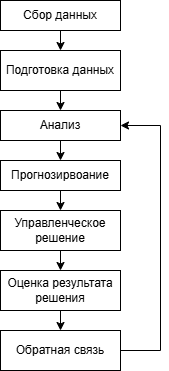

The diagram above was exported from draw.io. Its source (the exported page's mxGraphModel, read from the mxfile embedded in the PNG):
<mxGraphModel dx="1022" dy="530" grid="1" gridSize="10" guides="1" tooltips="1" connect="1" arrows="1" fold="1" page="1" pageScale="1" pageWidth="827" pageHeight="1169" math="0" shadow="0">
  <root>
    <mxCell id="0" />
    <mxCell id="1" parent="0" />
    <mxCell id="R59ux1YcBvfGqsPcSO9Y-1" parent="1" style="rounded=0;whiteSpace=wrap;html=1;" value="Сбор данных" vertex="1">
      <mxGeometry height="30" width="120" x="360" y="110" as="geometry" />
    </mxCell>
    <mxCell id="R59ux1YcBvfGqsPcSO9Y-2" parent="1" style="rounded=0;whiteSpace=wrap;html=1;" value="Подготовка данных" vertex="1">
      <mxGeometry height="40" width="120" x="360" y="160" as="geometry" />
    </mxCell>
    <mxCell id="R59ux1YcBvfGqsPcSO9Y-3" parent="1" style="rounded=0;whiteSpace=wrap;html=1;" value="Анализ" vertex="1">
      <mxGeometry height="30" width="120" x="360" y="220" as="geometry" />
    </mxCell>
    <mxCell id="R59ux1YcBvfGqsPcSO9Y-4" parent="1" style="rounded=0;whiteSpace=wrap;html=1;" value="Прогнозирвоание" vertex="1">
      <mxGeometry height="30" width="120" x="360" y="270" as="geometry" />
    </mxCell>
    <mxCell id="R59ux1YcBvfGqsPcSO9Y-5" parent="1" style="rounded=0;whiteSpace=wrap;html=1;" value="Управленческое решение" vertex="1">
      <mxGeometry height="40" width="120" x="360" y="320" as="geometry" />
    </mxCell>
    <mxCell id="R59ux1YcBvfGqsPcSO9Y-6" parent="1" style="rounded=0;whiteSpace=wrap;html=1;" value="Оценка результата решения" vertex="1">
      <mxGeometry height="40" width="120" x="360" y="380" as="geometry" />
    </mxCell>
    <mxCell id="R59ux1YcBvfGqsPcSO9Y-7" parent="1" style="rounded=0;whiteSpace=wrap;html=1;" value="Обратная связь" vertex="1">
      <mxGeometry height="40" width="120" x="360" y="440" as="geometry" />
    </mxCell>
    <mxCell id="R59ux1YcBvfGqsPcSO9Y-8" edge="1" parent="1" source="R59ux1YcBvfGqsPcSO9Y-1" style="endArrow=classic;html=1;rounded=0;exitX=0.5;exitY=1;exitDx=0;exitDy=0;entryX=0.5;entryY=0;entryDx=0;entryDy=0;" target="R59ux1YcBvfGqsPcSO9Y-2" value="">
      <mxGeometry height="50" relative="1" width="50" as="geometry">
        <mxPoint x="390" y="320" as="sourcePoint" />
        <mxPoint x="440" y="270" as="targetPoint" />
      </mxGeometry>
    </mxCell>
    <mxCell id="R59ux1YcBvfGqsPcSO9Y-9" edge="1" parent="1" source="R59ux1YcBvfGqsPcSO9Y-2" style="endArrow=classic;html=1;rounded=0;exitX=0.5;exitY=1;exitDx=0;exitDy=0;entryX=0.5;entryY=0;entryDx=0;entryDy=0;" target="R59ux1YcBvfGqsPcSO9Y-3" value="">
      <mxGeometry height="50" relative="1" width="50" as="geometry">
        <mxPoint x="390" y="320" as="sourcePoint" />
        <mxPoint x="440" y="270" as="targetPoint" />
      </mxGeometry>
    </mxCell>
    <mxCell id="R59ux1YcBvfGqsPcSO9Y-10" edge="1" parent="1" source="R59ux1YcBvfGqsPcSO9Y-3" style="endArrow=classic;html=1;rounded=0;exitX=0.5;exitY=1;exitDx=0;exitDy=0;entryX=0.5;entryY=0;entryDx=0;entryDy=0;" target="R59ux1YcBvfGqsPcSO9Y-4" value="">
      <mxGeometry height="50" relative="1" width="50" as="geometry">
        <mxPoint x="390" y="320" as="sourcePoint" />
        <mxPoint x="440" y="270" as="targetPoint" />
      </mxGeometry>
    </mxCell>
    <mxCell id="R59ux1YcBvfGqsPcSO9Y-11" edge="1" parent="1" source="R59ux1YcBvfGqsPcSO9Y-4" style="endArrow=classic;html=1;rounded=0;exitX=0.5;exitY=1;exitDx=0;exitDy=0;entryX=0.5;entryY=0;entryDx=0;entryDy=0;" target="R59ux1YcBvfGqsPcSO9Y-5" value="">
      <mxGeometry height="50" relative="1" width="50" as="geometry">
        <mxPoint x="390" y="320" as="sourcePoint" />
        <mxPoint x="440" y="270" as="targetPoint" />
      </mxGeometry>
    </mxCell>
    <mxCell id="R59ux1YcBvfGqsPcSO9Y-12" edge="1" parent="1" source="R59ux1YcBvfGqsPcSO9Y-5" style="endArrow=classic;html=1;rounded=0;exitX=0.5;exitY=1;exitDx=0;exitDy=0;entryX=0.5;entryY=0;entryDx=0;entryDy=0;" target="R59ux1YcBvfGqsPcSO9Y-6" value="">
      <mxGeometry height="50" relative="1" width="50" as="geometry">
        <mxPoint x="390" y="320" as="sourcePoint" />
        <mxPoint x="440" y="270" as="targetPoint" />
      </mxGeometry>
    </mxCell>
    <mxCell id="R59ux1YcBvfGqsPcSO9Y-13" edge="1" parent="1" source="R59ux1YcBvfGqsPcSO9Y-6" style="endArrow=classic;html=1;rounded=0;exitX=0.5;exitY=1;exitDx=0;exitDy=0;" target="R59ux1YcBvfGqsPcSO9Y-7" value="">
      <mxGeometry height="50" relative="1" width="50" as="geometry">
        <mxPoint x="390" y="320" as="sourcePoint" />
        <mxPoint x="440" y="270" as="targetPoint" />
      </mxGeometry>
    </mxCell>
    <mxCell id="R59ux1YcBvfGqsPcSO9Y-14" edge="1" parent="1" source="R59ux1YcBvfGqsPcSO9Y-7" style="endArrow=classic;html=1;rounded=0;exitX=1;exitY=0.5;exitDx=0;exitDy=0;entryX=1;entryY=0.5;entryDx=0;entryDy=0;" target="R59ux1YcBvfGqsPcSO9Y-3" value="">
      <mxGeometry height="50" relative="1" width="50" as="geometry">
        <Array as="points">
          <mxPoint x="520" y="460" />
          <mxPoint x="520" y="235" />
        </Array>
        <mxPoint x="390" y="320" as="sourcePoint" />
        <mxPoint x="670" y="260" as="targetPoint" />
      </mxGeometry>
    </mxCell>
  </root>
</mxGraphModel>